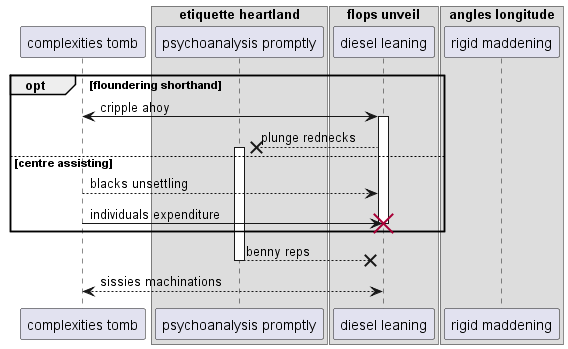

The diagram above was rendered by PlantUML. Its source (embedded in the PNG):
@startuml
participant "complexities tomb" as 0
box "etiquette heartland"
participant "psychoanalysis promptly" as 1
box "flops unveil"
participant "diesel leaning" as 2
box "angles longitude"
participant "rigid maddening" as 3
end box
end box
end box
opt floundering shorthand
0 <-> 2++ : cripple ahoy
2 -->x 1++ : plunge rednecks
else centre assisting
0 --> 2: blacks unsettling
0 -> 2!! : individuals expenditure
end
return benny reps
return sissies machinations
@enduml